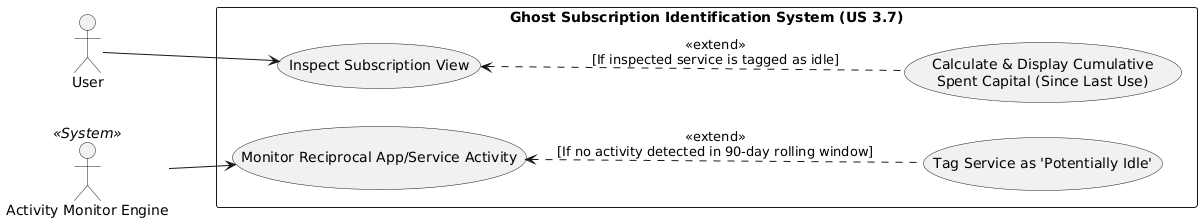

The diagram above was rendered by PlantUML. Its source (embedded in the PNG):
@startuml
left to right direction
skinparam packageStyle rectangle

actor "User" as User
actor "Activity Monitor Engine" as Tracker <<System>>

rectangle "Ghost Subscription Identification System (US 3.7)" {
  ' --- Flow 1: Background Monitoring & Tagging (AC 1) ---
  usecase "Monitor Reciprocal App/Service Activity" as UC_Monitor
  usecase "Tag Service as 'Potentially Idle'" as UC_Tag
  
  ' --- Flow 2: User Inspection & Calculation (AC 2) ---
  usecase "Inspect Subscription View" as UC_Inspect
  usecase "Calculate & Display Cumulative\nSpent Capital (Since Last Use)" as UC_Calc
}

' AC 1: Automated Background Tracking
Tracker --> UC_Monitor
UC_Monitor <.. UC_Tag : <<extend>>\n[If no activity detected in 90-day rolling window]

' AC 2: User Interface Flow & Financial Calculation
User --> UC_Inspect
UC_Inspect <.. UC_Calc : <<extend>>\n[If inspected service is tagged as idle]
@enduml